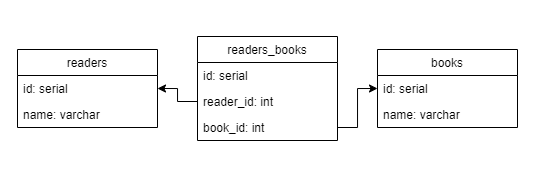

The diagram above was exported from draw.io. Its source (the exported page's mxGraphModel, read from the mxfile embedded in the PNG):
<mxGraphModel dx="541" dy="448" grid="1" gridSize="10" guides="1" tooltips="1" connect="1" arrows="1" fold="1" page="1" pageScale="1" pageWidth="827" pageHeight="1169" math="0" shadow="0">
  <root>
    <mxCell id="0" />
    <mxCell id="1" parent="0" />
    <mxCell id="m-3sDtjlsYsEc-k76ATW-1" value="books" style="swimlane;fontStyle=0;childLayout=stackLayout;horizontal=1;startSize=26;fillColor=none;horizontalStack=0;resizeParent=1;resizeParentMax=0;resizeLast=0;collapsible=1;marginBottom=0;" vertex="1" parent="1">
      <mxGeometry x="520" y="50" width="140" height="78" as="geometry" />
    </mxCell>
    <mxCell id="m-3sDtjlsYsEc-k76ATW-2" value="id: serial" style="text;strokeColor=none;fillColor=none;align=left;verticalAlign=top;spacingLeft=4;spacingRight=4;overflow=hidden;rotatable=0;points=[[0,0.5],[1,0.5]];portConstraint=eastwest;" vertex="1" parent="m-3sDtjlsYsEc-k76ATW-1">
      <mxGeometry y="26" width="140" height="26" as="geometry" />
    </mxCell>
    <mxCell id="m-3sDtjlsYsEc-k76ATW-3" value="name: varchar" style="text;strokeColor=none;fillColor=none;align=left;verticalAlign=top;spacingLeft=4;spacingRight=4;overflow=hidden;rotatable=0;points=[[0,0.5],[1,0.5]];portConstraint=eastwest;" vertex="1" parent="m-3sDtjlsYsEc-k76ATW-1">
      <mxGeometry y="52" width="140" height="26" as="geometry" />
    </mxCell>
    <mxCell id="m-3sDtjlsYsEc-k76ATW-5" value="readers" style="swimlane;fontStyle=0;childLayout=stackLayout;horizontal=1;startSize=26;fillColor=none;horizontalStack=0;resizeParent=1;resizeParentMax=0;resizeLast=0;collapsible=1;marginBottom=0;" vertex="1" parent="1">
      <mxGeometry x="160" y="50" width="140" height="78" as="geometry" />
    </mxCell>
    <mxCell id="m-3sDtjlsYsEc-k76ATW-6" value="id: serial" style="text;strokeColor=none;fillColor=none;align=left;verticalAlign=top;spacingLeft=4;spacingRight=4;overflow=hidden;rotatable=0;points=[[0,0.5],[1,0.5]];portConstraint=eastwest;" vertex="1" parent="m-3sDtjlsYsEc-k76ATW-5">
      <mxGeometry y="26" width="140" height="26" as="geometry" />
    </mxCell>
    <mxCell id="m-3sDtjlsYsEc-k76ATW-7" value="name: varchar" style="text;strokeColor=none;fillColor=none;align=left;verticalAlign=top;spacingLeft=4;spacingRight=4;overflow=hidden;rotatable=0;points=[[0,0.5],[1,0.5]];portConstraint=eastwest;" vertex="1" parent="m-3sDtjlsYsEc-k76ATW-5">
      <mxGeometry y="52" width="140" height="26" as="geometry" />
    </mxCell>
    <mxCell id="m-3sDtjlsYsEc-k76ATW-9" value="readers_books" style="swimlane;fontStyle=0;childLayout=stackLayout;horizontal=1;startSize=26;fillColor=none;horizontalStack=0;resizeParent=1;resizeParentMax=0;resizeLast=0;collapsible=1;marginBottom=0;" vertex="1" parent="1">
      <mxGeometry x="340" y="37" width="140" height="104" as="geometry" />
    </mxCell>
    <mxCell id="m-3sDtjlsYsEc-k76ATW-10" value="id: serial" style="text;strokeColor=none;fillColor=none;align=left;verticalAlign=top;spacingLeft=4;spacingRight=4;overflow=hidden;rotatable=0;points=[[0,0.5],[1,0.5]];portConstraint=eastwest;" vertex="1" parent="m-3sDtjlsYsEc-k76ATW-9">
      <mxGeometry y="26" width="140" height="26" as="geometry" />
    </mxCell>
    <mxCell id="m-3sDtjlsYsEc-k76ATW-11" value="reader_id: int" style="text;strokeColor=none;fillColor=none;align=left;verticalAlign=top;spacingLeft=4;spacingRight=4;overflow=hidden;rotatable=0;points=[[0,0.5],[1,0.5]];portConstraint=eastwest;" vertex="1" parent="m-3sDtjlsYsEc-k76ATW-9">
      <mxGeometry y="52" width="140" height="26" as="geometry" />
    </mxCell>
    <mxCell id="m-3sDtjlsYsEc-k76ATW-12" value="book_id: int" style="text;strokeColor=none;fillColor=none;align=left;verticalAlign=top;spacingLeft=4;spacingRight=4;overflow=hidden;rotatable=0;points=[[0,0.5],[1,0.5]];portConstraint=eastwest;" vertex="1" parent="m-3sDtjlsYsEc-k76ATW-9">
      <mxGeometry y="78" width="140" height="26" as="geometry" />
    </mxCell>
    <mxCell id="m-3sDtjlsYsEc-k76ATW-13" style="edgeStyle=orthogonalEdgeStyle;rounded=0;orthogonalLoop=1;jettySize=auto;html=1;entryX=1;entryY=0.5;entryDx=0;entryDy=0;" edge="1" parent="1" source="m-3sDtjlsYsEc-k76ATW-11" target="m-3sDtjlsYsEc-k76ATW-5">
      <mxGeometry relative="1" as="geometry" />
    </mxCell>
    <mxCell id="m-3sDtjlsYsEc-k76ATW-14" style="edgeStyle=orthogonalEdgeStyle;rounded=0;orthogonalLoop=1;jettySize=auto;html=1;entryX=0;entryY=0.5;entryDx=0;entryDy=0;" edge="1" parent="1" source="m-3sDtjlsYsEc-k76ATW-12" target="m-3sDtjlsYsEc-k76ATW-2">
      <mxGeometry relative="1" as="geometry" />
    </mxCell>
  </root>
</mxGraphModel>